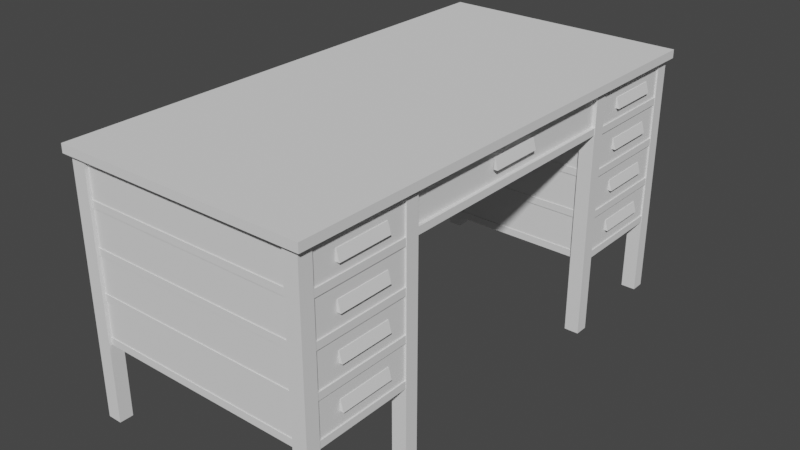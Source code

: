 # Source: classroombureau.blend  (saved by Blender 3.3.6; exported with 4.5.12 LTS)
import bpy
from mathutils import Matrix  # noqa: F401  (used for matrix-valued properties, if any)

bpy.ops.wm.read_factory_settings(use_empty=True)
scene = bpy.context.scene
scene.name = 'Scene'

# ---- collections
col_collection = bpy.data.collections.new('Collection'); scene.collection.children.link(col_collection)

# ---- world
world_world = bpy.data.worlds.new('World'); scene.world = world_world
world_world.use_nodes = True; world_world.node_tree.nodes.clear()
_N = world_world.node_tree.nodes; _L = world_world.node_tree.links
n0 = _N.new('ShaderNodeOutputWorld'); n0.name = 'World Output'; n0.location = (300, 300)
n1 = _N.new('ShaderNodeBackground'); n1.name = 'Background'; n1.location = (10, 300)
n1.inputs[0].default_value = (0.05088, 0.05088, 0.05088, 1.0)
_L.new(n1.outputs[0], n0.inputs[0])
n0.is_active_output = True
world_world.color = (0.05088, 0.05088, 0.05088)
world_world.use_sun_shadow = False
world_world.sun_shadow_jitter_overblur = 0.0

# ---- meshes
me_cube_001 = bpy.data.meshes.new('Cube.001')
me_cube_001.from_pydata([(-1.0, -1.0, -1.0), (-1.0, -1.0, 1.0), (-1.0, 1.0, -1.0), (-1.0, 1.0, 1.0), (1.0, -1.0, -1.0), (1.0, -1.0, 1.0), (1.0, 1.0, -1.0), (1.0, 1.0, 1.0)], [], [(0, 1, 3, 2), (2, 3, 7, 6), (6, 7, 5, 4), (4, 5, 1, 0), (2, 6, 4, 0), (7, 3, 1, 5)])
_uv = me_cube_001.uv_layers.new(name='UVMap')
_uv.uv.foreach_set('vector', [0.375, 0.0, 0.625, 0.0, 0.625, 0.25, 0.375, 0.25, 0.375, 0.25, 0.625, 0.25, 0.625, 0.5, 0.375, 0.5, 0.375, 0.5, 0.625, 0.5, 0.625, 0.75, 0.375, 0.75, 0.375, 0.75, 0.625, 0.75, 0.625, 1.0, 0.375, 1.0, 0.125, 0.5, 0.375, 0.5, 0.375, 0.75, 0.125, 0.75, 0.625, 0.5, 0.875, 0.5, 0.875, 0.75, 0.625, 0.75])
me_cube_001.update()
me_cube_002 = bpy.data.meshes.new('Cube.002')
me_cube_002.from_pydata([(-1.0, -1.0, -1.0), (-1.0, -1.0, 1.0), (-1.0, 1.0, -1.0), (-1.0, 1.0, 1.0), (1.0, -1.0, -1.0), (1.0, -1.0, 1.0), (1.0, 1.0, -1.0), (1.0, 1.0, 1.0)], [], [(0, 1, 3, 2), (2, 3, 7, 6), (6, 7, 5, 4), (4, 5, 1, 0), (2, 6, 4, 0), (7, 3, 1, 5)])
_uv = me_cube_002.uv_layers.new(name='UVMap')
_uv.uv.foreach_set('vector', [0.375, 0.0, 0.625, 0.0, 0.625, 0.25, 0.375, 0.25, 0.375, 0.25, 0.625, 0.25, 0.625, 0.5, 0.375, 0.5, 0.375, 0.5, 0.625, 0.5, 0.625, 0.75, 0.375, 0.75, 0.375, 0.75, 0.625, 0.75, 0.625, 1.0, 0.375, 1.0, 0.125, 0.5, 0.375, 0.5, 0.375, 0.75, 0.125, 0.75, 0.625, 0.5, 0.875, 0.5, 0.875, 0.75, 0.625, 0.75])
me_cube_002.update()
me_cube_004 = bpy.data.meshes.new('Cube.004')
me_cube_004.from_pydata([(-1.0, -1.0, -1.0), (-1.0, -1.0, 1.0), (-1.0, 1.016, -1.0), (-1.0, 1.016, 1.0), (1.0, -1.0, -1.0), (1.0, -1.0, 1.0), (1.0, 1.016, -1.0), (1.0, 1.016, 1.0)], [], [(0, 1, 3, 2), (2, 3, 7, 6), (6, 7, 5, 4), (4, 5, 1, 0), (2, 6, 4, 0), (7, 3, 1, 5)])
_uv = me_cube_004.uv_layers.new(name='UVMap')
_uv.uv.foreach_set('vector', [0.375, 0.0, 0.625, 0.0, 0.625, 0.25, 0.375, 0.25, 0.375, 0.25, 0.625, 0.25, 0.625, 0.5, 0.375, 0.5, 0.375, 0.5, 0.625, 0.5, 0.625, 0.75, 0.375, 0.75, 0.375, 0.75, 0.625, 0.75, 0.625, 1.0, 0.375, 1.0, 0.125, 0.5, 0.375, 0.5, 0.375, 0.75, 0.125, 0.75, 0.625, 0.5, 0.875, 0.5, 0.875, 0.75, 0.625, 0.75])
me_cube_004.update()
me_cube_007 = bpy.data.meshes.new('Cube.007')
me_cube_007.from_pydata([(-1.0, -1.0, -1.0), (-1.0, -1.0, 1.0), (-1.0, 1.016, -1.0), (-1.0, 1.016, 1.0), (1.0, -1.0, -1.0), (1.0, -1.0, 1.0), (1.0, 1.016, -1.0), (1.0, 1.016, 1.0)], [], [(0, 1, 3, 2), (2, 3, 7, 6), (6, 7, 5, 4), (4, 5, 1, 0), (2, 6, 4, 0), (7, 3, 1, 5)])
_uv = me_cube_007.uv_layers.new(name='UVMap')
_uv.uv.foreach_set('vector', [0.375, 0.0, 0.625, 0.0, 0.625, 0.25, 0.375, 0.25, 0.375, 0.25, 0.625, 0.25, 0.625, 0.5, 0.375, 0.5, 0.375, 0.5, 0.625, 0.5, 0.625, 0.75, 0.375, 0.75, 0.375, 0.75, 0.625, 0.75, 0.625, 1.0, 0.375, 1.0, 0.125, 0.5, 0.375, 0.5, 0.375, 0.75, 0.125, 0.75, 0.625, 0.5, 0.875, 0.5, 0.875, 0.75, 0.625, 0.75])
me_cube_007.update()
me_cube_008 = bpy.data.meshes.new('Cube.008')
me_cube_008.from_pydata([(-1.0, -1.0, -1.0), (-1.0, -1.0, 1.0), (-1.0, 1.016, -1.0), (-1.0, 1.016, 1.0), (1.0, -1.0, -1.0), (1.0, -1.0, 1.0), (1.0, 1.016, -1.0), (1.0, 1.016, 1.0)], [], [(0, 1, 3, 2), (2, 3, 7, 6), (6, 7, 5, 4), (4, 5, 1, 0), (2, 6, 4, 0), (7, 3, 1, 5)])
_uv = me_cube_008.uv_layers.new(name='UVMap')
_uv.uv.foreach_set('vector', [0.375, 0.0, 0.625, 0.0, 0.625, 0.25, 0.375, 0.25, 0.375, 0.25, 0.625, 0.25, 0.625, 0.5, 0.375, 0.5, 0.375, 0.5, 0.625, 0.5, 0.625, 0.75, 0.375, 0.75, 0.375, 0.75, 0.625, 0.75, 0.625, 1.0, 0.375, 1.0, 0.125, 0.5, 0.375, 0.5, 0.375, 0.75, 0.125, 0.75, 0.625, 0.5, 0.875, 0.5, 0.875, 0.75, 0.625, 0.75])
me_cube_008.update()
me_cube_009 = bpy.data.meshes.new('Cube.009')
me_cube_009.from_pydata([(-1.0, -1.0, -1.0), (-1.0, -1.0, 1.0), (-1.0, 1.016, -1.0), (-1.0, 1.016, 1.0), (1.0, -1.0, -1.0), (1.0, -1.0, 1.0), (1.0, 1.016, -1.0), (1.0, 1.016, 1.0)], [], [(0, 1, 3, 2), (2, 3, 7, 6), (6, 7, 5, 4), (4, 5, 1, 0), (2, 6, 4, 0), (7, 3, 1, 5)])
_uv = me_cube_009.uv_layers.new(name='UVMap')
_uv.uv.foreach_set('vector', [0.375, 0.0, 0.625, 0.0, 0.625, 0.25, 0.375, 0.25, 0.375, 0.25, 0.625, 0.25, 0.625, 0.5, 0.375, 0.5, 0.375, 0.5, 0.625, 0.5, 0.625, 0.75, 0.375, 0.75, 0.375, 0.75, 0.625, 0.75, 0.625, 1.0, 0.375, 1.0, 0.125, 0.5, 0.375, 0.5, 0.375, 0.75, 0.125, 0.75, 0.625, 0.5, 0.875, 0.5, 0.875, 0.75, 0.625, 0.75])
me_cube_009.update()
me_cube_010 = bpy.data.meshes.new('Cube.010')
me_cube_010.from_pydata([(-1.0, -1.0, -1.0), (-1.0, -1.0, 1.0), (-1.0, 1.0, -1.0), (-1.0, 1.0, 1.0), (1.0, -1.0, -1.0), (1.0, -1.0, 1.0), (1.0, 1.0, -1.0), (1.0, 1.0, 1.0)], [], [(0, 1, 3, 2), (2, 3, 7, 6), (6, 7, 5, 4), (4, 5, 1, 0), (2, 6, 4, 0), (7, 3, 1, 5)])
_uv = me_cube_010.uv_layers.new(name='UVMap')
_uv.uv.foreach_set('vector', [0.375, 0.0, 0.625, 0.0, 0.625, 0.25, 0.375, 0.25, 0.375, 0.25, 0.625, 0.25, 0.625, 0.5, 0.375, 0.5, 0.375, 0.5, 0.625, 0.5, 0.625, 0.75, 0.375, 0.75, 0.375, 0.75, 0.625, 0.75, 0.625, 1.0, 0.375, 1.0, 0.125, 0.5, 0.375, 0.5, 0.375, 0.75, 0.125, 0.75, 0.625, 0.5, 0.875, 0.5, 0.875, 0.75, 0.625, 0.75])
me_cube_010.update()
me_cube_012 = bpy.data.meshes.new('Cube.012')
me_cube_012.from_pydata([(-1.0, -1.0, -1.0), (-1.0, -1.0, 1.0), (-1.0, 1.0, -1.0), (-1.0, 1.0, 1.0), (1.0, -1.0, -1.0), (1.0, -1.0, 1.0), (1.0, 1.0, -1.0), (1.0, 1.0, 1.0)], [], [(0, 1, 3, 2), (2, 3, 7, 6), (6, 7, 5, 4), (4, 5, 1, 0), (2, 6, 4, 0), (7, 3, 1, 5)])
_uv = me_cube_012.uv_layers.new(name='UVMap')
_uv.uv.foreach_set('vector', [0.375, 0.0, 0.625, 0.0, 0.625, 0.25, 0.375, 0.25, 0.375, 0.25, 0.625, 0.25, 0.625, 0.5, 0.375, 0.5, 0.375, 0.5, 0.625, 0.5, 0.625, 0.75, 0.375, 0.75, 0.375, 0.75, 0.625, 0.75, 0.625, 1.0, 0.375, 1.0, 0.125, 0.5, 0.375, 0.5, 0.375, 0.75, 0.125, 0.75, 0.625, 0.5, 0.875, 0.5, 0.875, 0.75, 0.625, 0.75])
me_cube_012.update()
me_cube_013 = bpy.data.meshes.new('Cube.013')
me_cube_013.from_pydata([(-1.0, -1.0, -1.0), (-1.0, -1.0, 1.0), (-1.0, 1.0, -1.0), (-1.0, 1.0, 1.0), (1.0, -1.0, -1.0), (1.0, -1.0, 1.0), (1.0, 1.0, -1.0), (1.0, 1.0, 1.0)], [], [(0, 1, 3, 2), (2, 3, 7, 6), (6, 7, 5, 4), (4, 5, 1, 0), (2, 6, 4, 0), (7, 3, 1, 5)])
_uv = me_cube_013.uv_layers.new(name='UVMap')
_uv.uv.foreach_set('vector', [0.375, 0.0, 0.625, 0.0, 0.625, 0.25, 0.375, 0.25, 0.375, 0.25, 0.625, 0.25, 0.625, 0.5, 0.375, 0.5, 0.375, 0.5, 0.625, 0.5, 0.625, 0.75, 0.375, 0.75, 0.375, 0.75, 0.625, 0.75, 0.625, 1.0, 0.375, 1.0, 0.125, 0.5, 0.375, 0.5, 0.375, 0.75, 0.125, 0.75, 0.625, 0.5, 0.875, 0.5, 0.875, 0.75, 0.625, 0.75])
me_cube_013.update()
me_cube_014 = bpy.data.meshes.new('Cube.014')
me_cube_014.from_pydata([(-1.0, -1.0, -1.0), (-1.0, -1.0, 1.0), (-1.0, 1.0, -1.0), (-1.0, 1.0, 1.0), (1.0, -1.0, -1.0), (1.0, -1.0, 1.0), (1.0, 1.0, -1.0), (1.0, 1.0, 1.0)], [], [(0, 1, 3, 2), (2, 3, 7, 6), (6, 7, 5, 4), (4, 5, 1, 0), (2, 6, 4, 0), (7, 3, 1, 5)])
_uv = me_cube_014.uv_layers.new(name='UVMap')
_uv.uv.foreach_set('vector', [0.375, 0.0, 0.625, 0.0, 0.625, 0.25, 0.375, 0.25, 0.375, 0.25, 0.625, 0.25, 0.625, 0.5, 0.375, 0.5, 0.375, 0.5, 0.625, 0.5, 0.625, 0.75, 0.375, 0.75, 0.375, 0.75, 0.625, 0.75, 0.625, 1.0, 0.375, 1.0, 0.125, 0.5, 0.375, 0.5, 0.375, 0.75, 0.125, 0.75, 0.625, 0.5, 0.875, 0.5, 0.875, 0.75, 0.625, 0.75])
me_cube_014.update()
me_cube_015 = bpy.data.meshes.new('Cube.015')
me_cube_015.from_pydata([(-1.0, -1.0, -1.0), (-1.0, -1.0, 1.0), (-1.0, 1.0, -1.0), (-1.0, 1.0, 1.0), (1.0, -1.0, -1.0), (1.0, -1.0, 1.0), (1.0, 1.0, -1.0), (1.0, 1.0, 1.0)], [], [(0, 1, 3, 2), (2, 3, 7, 6), (6, 7, 5, 4), (4, 5, 1, 0), (2, 6, 4, 0), (7, 3, 1, 5)])
_uv = me_cube_015.uv_layers.new(name='UVMap')
_uv.uv.foreach_set('vector', [0.375, 0.0, 0.625, 0.0, 0.625, 0.25, 0.375, 0.25, 0.375, 0.25, 0.625, 0.25, 0.625, 0.5, 0.375, 0.5, 0.375, 0.5, 0.625, 0.5, 0.625, 0.75, 0.375, 0.75, 0.375, 0.75, 0.625, 0.75, 0.625, 1.0, 0.375, 1.0, 0.125, 0.5, 0.375, 0.5, 0.375, 0.75, 0.125, 0.75, 0.625, 0.5, 0.875, 0.5, 0.875, 0.75, 0.625, 0.75])
me_cube_015.update()
me_cube_016 = bpy.data.meshes.new('Cube.016')
me_cube_016.from_pydata([(-1.0, -1.0, -1.0), (-1.0, -1.0, 1.0), (-1.0, 1.0, -1.0), (-1.0, 1.0, 1.0), (0.1533, -1.0, -1.0), (-0.7872, -1.0, 1.0), (0.1533, 1.0, -1.0), (-0.7872, 1.0, 1.0)], [], [(0, 1, 3, 2), (2, 3, 7, 6), (6, 7, 5, 4), (4, 5, 1, 0), (2, 6, 4, 0), (7, 3, 1, 5)])
_uv = me_cube_016.uv_layers.new(name='UVMap')
_uv.uv.foreach_set('vector', [0.375, 0.0, 0.625, 0.0, 0.625, 0.25, 0.375, 0.25, 0.375, 0.25, 0.625, 0.25, 0.625, 0.5, 0.375, 0.5, 0.375, 0.5, 0.625, 0.5, 0.625, 0.75, 0.375, 0.75, 0.375, 0.75, 0.625, 0.75, 0.625, 1.0, 0.375, 1.0, 0.125, 0.5, 0.375, 0.5, 0.375, 0.75, 0.125, 0.75, 0.625, 0.5, 0.875, 0.5, 0.875, 0.75, 0.625, 0.75])
me_cube_016.update()
me_cube_017 = bpy.data.meshes.new('Cube.017')
me_cube_017.from_pydata([(-1.0, -1.0, -1.0), (-1.0, -1.0, 1.0), (-1.0, 1.0, -1.0), (-1.0, 1.0, 1.0), (0.1533, -1.0, -1.0), (-0.7872, -1.0, 1.0), (0.1533, 1.0, -1.0), (-0.7872, 1.0, 1.0)], [], [(0, 1, 3, 2), (2, 3, 7, 6), (6, 7, 5, 4), (4, 5, 1, 0), (2, 6, 4, 0), (7, 3, 1, 5)])
_uv = me_cube_017.uv_layers.new(name='UVMap')
_uv.uv.foreach_set('vector', [0.375, 0.0, 0.625, 0.0, 0.625, 0.25, 0.375, 0.25, 0.375, 0.25, 0.625, 0.25, 0.625, 0.5, 0.375, 0.5, 0.375, 0.5, 0.625, 0.5, 0.625, 0.75, 0.375, 0.75, 0.375, 0.75, 0.625, 0.75, 0.625, 1.0, 0.375, 1.0, 0.125, 0.5, 0.375, 0.5, 0.375, 0.75, 0.125, 0.75, 0.625, 0.5, 0.875, 0.5, 0.875, 0.75, 0.625, 0.75])
me_cube_017.update()
me_cube_019 = bpy.data.meshes.new('Cube.019')
me_cube_019.from_pydata([(-1.0, -1.0, -1.0), (-1.0, -1.0, 1.0), (-1.0, 1.0, -1.0), (-1.0, 1.0, 1.0), (0.1533, -1.0, -1.0), (-0.7872, -1.0, 1.0), (0.1533, 1.0, -1.0), (-0.7872, 1.0, 1.0)], [], [(0, 1, 3, 2), (2, 3, 7, 6), (6, 7, 5, 4), (4, 5, 1, 0), (2, 6, 4, 0), (7, 3, 1, 5)])
_uv = me_cube_019.uv_layers.new(name='UVMap')
_uv.uv.foreach_set('vector', [0.375, 0.0, 0.625, 0.0, 0.625, 0.25, 0.375, 0.25, 0.375, 0.25, 0.625, 0.25, 0.625, 0.5, 0.375, 0.5, 0.375, 0.5, 0.625, 0.5, 0.625, 0.75, 0.375, 0.75, 0.375, 0.75, 0.625, 0.75, 0.625, 1.0, 0.375, 1.0, 0.125, 0.5, 0.375, 0.5, 0.375, 0.75, 0.125, 0.75, 0.625, 0.5, 0.875, 0.5, 0.875, 0.75, 0.625, 0.75])
me_cube_019.update()
me_cube_020 = bpy.data.meshes.new('Cube.020')
me_cube_020.from_pydata([(-1.0, -1.0, -1.0), (-1.0, -1.0, 1.0), (-1.0, 1.0, -1.0), (-1.0, 1.0, 1.0), (0.1533, -1.0, -1.0), (-0.7872, -1.0, 1.0), (0.1533, 1.0, -1.0), (-0.7872, 1.0, 1.0)], [], [(0, 1, 3, 2), (2, 3, 7, 6), (6, 7, 5, 4), (4, 5, 1, 0), (2, 6, 4, 0), (7, 3, 1, 5)])
_uv = me_cube_020.uv_layers.new(name='UVMap')
_uv.uv.foreach_set('vector', [0.375, 0.0, 0.625, 0.0, 0.625, 0.25, 0.375, 0.25, 0.375, 0.25, 0.625, 0.25, 0.625, 0.5, 0.375, 0.5, 0.375, 0.5, 0.625, 0.5, 0.625, 0.75, 0.375, 0.75, 0.375, 0.75, 0.625, 0.75, 0.625, 1.0, 0.375, 1.0, 0.125, 0.5, 0.375, 0.5, 0.375, 0.75, 0.125, 0.75, 0.625, 0.5, 0.875, 0.5, 0.875, 0.75, 0.625, 0.75])
me_cube_020.update()
me_cube_021 = bpy.data.meshes.new('Cube.021')
me_cube_021.from_pydata([(-1.0, -1.0, -1.0), (-1.0, -1.0, 1.0), (-1.0, 1.0, -1.0), (-1.0, 1.0, 1.0), (1.0, -1.0, -1.0), (1.0, -1.0, 1.0), (1.0, 1.0, -1.0), (1.0, 1.0, 1.0)], [], [(0, 1, 3, 2), (2, 3, 7, 6), (6, 7, 5, 4), (4, 5, 1, 0), (2, 6, 4, 0), (7, 3, 1, 5)])
_uv = me_cube_021.uv_layers.new(name='UVMap')
_uv.uv.foreach_set('vector', [0.375, 0.0, 0.625, 0.0, 0.625, 0.25, 0.375, 0.25, 0.375, 0.25, 0.625, 0.25, 0.625, 0.5, 0.375, 0.5, 0.375, 0.5, 0.625, 0.5, 0.625, 0.75, 0.375, 0.75, 0.375, 0.75, 0.625, 0.75, 0.625, 1.0, 0.375, 1.0, 0.125, 0.5, 0.375, 0.5, 0.375, 0.75, 0.125, 0.75, 0.625, 0.5, 0.875, 0.5, 0.875, 0.75, 0.625, 0.75])
me_cube_021.update()
me_cube_022 = bpy.data.meshes.new('Cube.022')
me_cube_022.from_pydata([(-1.0, -1.0, -1.0), (-1.0, -1.0, 1.0), (-1.0, 1.016, -1.0), (-1.0, 1.016, 1.0), (1.0, -1.0, -1.0), (1.0, -1.0, 1.0), (1.0, 1.016, -1.0), (1.0, 1.016, 1.0)], [], [(0, 1, 3, 2), (2, 3, 7, 6), (6, 7, 5, 4), (4, 5, 1, 0), (2, 6, 4, 0), (7, 3, 1, 5)])
_uv = me_cube_022.uv_layers.new(name='UVMap')
_uv.uv.foreach_set('vector', [0.375, 0.0, 0.625, 0.0, 0.625, 0.25, 0.375, 0.25, 0.375, 0.25, 0.625, 0.25, 0.625, 0.5, 0.375, 0.5, 0.375, 0.5, 0.625, 0.5, 0.625, 0.75, 0.375, 0.75, 0.375, 0.75, 0.625, 0.75, 0.625, 1.0, 0.375, 1.0, 0.125, 0.5, 0.375, 0.5, 0.375, 0.75, 0.125, 0.75, 0.625, 0.5, 0.875, 0.5, 0.875, 0.75, 0.625, 0.75])
me_cube_022.update()
me_cube_023 = bpy.data.meshes.new('Cube.023')
me_cube_023.from_pydata([(-1.0, -1.0, -1.0), (-1.0, -1.0, 1.0), (-1.0, 1.016, -1.0), (-1.0, 1.016, 1.0), (1.0, -1.0, -1.0), (1.0, -1.0, 1.0), (1.0, 1.016, -1.0), (1.0, 1.016, 1.0)], [], [(0, 1, 3, 2), (2, 3, 7, 6), (6, 7, 5, 4), (4, 5, 1, 0), (2, 6, 4, 0), (7, 3, 1, 5)])
_uv = me_cube_023.uv_layers.new(name='UVMap')
_uv.uv.foreach_set('vector', [0.375, 0.0, 0.625, 0.0, 0.625, 0.25, 0.375, 0.25, 0.375, 0.25, 0.625, 0.25, 0.625, 0.5, 0.375, 0.5, 0.375, 0.5, 0.625, 0.5, 0.625, 0.75, 0.375, 0.75, 0.375, 0.75, 0.625, 0.75, 0.625, 1.0, 0.375, 1.0, 0.125, 0.5, 0.375, 0.5, 0.375, 0.75, 0.125, 0.75, 0.625, 0.5, 0.875, 0.5, 0.875, 0.75, 0.625, 0.75])
me_cube_023.update()
me_cube_024 = bpy.data.meshes.new('Cube.024')
me_cube_024.from_pydata([(-1.0, -1.0, -1.0), (-1.0, -1.0, 1.0), (-1.0, 1.016, -1.0), (-1.0, 1.016, 1.0), (1.0, -1.0, -1.0), (1.0, -1.0, 1.0), (1.0, 1.016, -1.0), (1.0, 1.016, 1.0)], [], [(0, 1, 3, 2), (2, 3, 7, 6), (6, 7, 5, 4), (4, 5, 1, 0), (2, 6, 4, 0), (7, 3, 1, 5)])
_uv = me_cube_024.uv_layers.new(name='UVMap')
_uv.uv.foreach_set('vector', [0.375, 0.0, 0.625, 0.0, 0.625, 0.25, 0.375, 0.25, 0.375, 0.25, 0.625, 0.25, 0.625, 0.5, 0.375, 0.5, 0.375, 0.5, 0.625, 0.5, 0.625, 0.75, 0.375, 0.75, 0.375, 0.75, 0.625, 0.75, 0.625, 1.0, 0.375, 1.0, 0.125, 0.5, 0.375, 0.5, 0.375, 0.75, 0.125, 0.75, 0.625, 0.5, 0.875, 0.5, 0.875, 0.75, 0.625, 0.75])
me_cube_024.update()
me_cube_025 = bpy.data.meshes.new('Cube.025')
me_cube_025.from_pydata([(-1.0, -1.0, -1.0), (-1.0, -1.0, 1.0), (-1.0, 1.016, -1.0), (-1.0, 1.016, 1.0), (1.0, -1.0, -1.0), (1.0, -1.0, 1.0), (1.0, 1.016, -1.0), (1.0, 1.016, 1.0)], [], [(0, 1, 3, 2), (2, 3, 7, 6), (6, 7, 5, 4), (4, 5, 1, 0), (2, 6, 4, 0), (7, 3, 1, 5)])
_uv = me_cube_025.uv_layers.new(name='UVMap')
_uv.uv.foreach_set('vector', [0.375, 0.0, 0.625, 0.0, 0.625, 0.25, 0.375, 0.25, 0.375, 0.25, 0.625, 0.25, 0.625, 0.5, 0.375, 0.5, 0.375, 0.5, 0.625, 0.5, 0.625, 0.75, 0.375, 0.75, 0.375, 0.75, 0.625, 0.75, 0.625, 1.0, 0.375, 1.0, 0.125, 0.5, 0.375, 0.5, 0.375, 0.75, 0.125, 0.75, 0.625, 0.5, 0.875, 0.5, 0.875, 0.75, 0.625, 0.75])
me_cube_025.update()
me_cube_026 = bpy.data.meshes.new('Cube.026')
me_cube_026.from_pydata([(-1.0, -1.0, -1.0), (-1.0, -1.0, 1.0), (-1.0, 1.0, -1.0), (-1.0, 1.0, 1.0), (1.0, -1.0, -1.0), (1.0, -1.0, 1.0), (1.0, 1.0, -1.0), (1.0, 1.0, 1.0)], [], [(0, 1, 3, 2), (2, 3, 7, 6), (6, 7, 5, 4), (4, 5, 1, 0), (2, 6, 4, 0), (7, 3, 1, 5)])
_uv = me_cube_026.uv_layers.new(name='UVMap')
_uv.uv.foreach_set('vector', [0.375, 0.0, 0.625, 0.0, 0.625, 0.25, 0.375, 0.25, 0.375, 0.25, 0.625, 0.25, 0.625, 0.5, 0.375, 0.5, 0.375, 0.5, 0.625, 0.5, 0.625, 0.75, 0.375, 0.75, 0.375, 0.75, 0.625, 0.75, 0.625, 1.0, 0.375, 1.0, 0.125, 0.5, 0.375, 0.5, 0.375, 0.75, 0.125, 0.75, 0.625, 0.5, 0.875, 0.5, 0.875, 0.75, 0.625, 0.75])
me_cube_026.update()
me_cube_027 = bpy.data.meshes.new('Cube.027')
me_cube_027.from_pydata([(-1.0, -1.0, -1.0), (-1.0, -1.0, 1.0), (-1.0, 1.0, -1.0), (-1.0, 1.0, 1.0), (1.0, -1.0, -1.0), (1.0, -1.0, 1.0), (1.0, 1.0, -1.0), (1.0, 1.0, 1.0)], [], [(0, 1, 3, 2), (2, 3, 7, 6), (6, 7, 5, 4), (4, 5, 1, 0), (2, 6, 4, 0), (7, 3, 1, 5)])
_uv = me_cube_027.uv_layers.new(name='UVMap')
_uv.uv.foreach_set('vector', [0.375, 0.0, 0.625, 0.0, 0.625, 0.25, 0.375, 0.25, 0.375, 0.25, 0.625, 0.25, 0.625, 0.5, 0.375, 0.5, 0.375, 0.5, 0.625, 0.5, 0.625, 0.75, 0.375, 0.75, 0.375, 0.75, 0.625, 0.75, 0.625, 1.0, 0.375, 1.0, 0.125, 0.5, 0.375, 0.5, 0.375, 0.75, 0.125, 0.75, 0.625, 0.5, 0.875, 0.5, 0.875, 0.75, 0.625, 0.75])
me_cube_027.update()
me_cube_028 = bpy.data.meshes.new('Cube.028')
me_cube_028.from_pydata([(-1.0, -1.0, -1.0), (-1.0, -1.0, 1.0), (-1.0, 1.0, -1.0), (-1.0, 1.0, 1.0), (1.0, -1.0, -1.0), (1.0, -1.0, 1.0), (1.0, 1.0, -1.0), (1.0, 1.0, 1.0)], [], [(0, 1, 3, 2), (2, 3, 7, 6), (6, 7, 5, 4), (4, 5, 1, 0), (2, 6, 4, 0), (7, 3, 1, 5)])
_uv = me_cube_028.uv_layers.new(name='UVMap')
_uv.uv.foreach_set('vector', [0.375, 0.0, 0.625, 0.0, 0.625, 0.25, 0.375, 0.25, 0.375, 0.25, 0.625, 0.25, 0.625, 0.5, 0.375, 0.5, 0.375, 0.5, 0.625, 0.5, 0.625, 0.75, 0.375, 0.75, 0.375, 0.75, 0.625, 0.75, 0.625, 1.0, 0.375, 1.0, 0.125, 0.5, 0.375, 0.5, 0.375, 0.75, 0.125, 0.75, 0.625, 0.5, 0.875, 0.5, 0.875, 0.75, 0.625, 0.75])
me_cube_028.update()
me_cube_029 = bpy.data.meshes.new('Cube.029')
me_cube_029.from_pydata([(-1.0, -1.0, -1.0), (-1.0, -1.0, 1.0), (-1.0, 1.0, -1.0), (-1.0, 1.0, 1.0), (1.0, -1.0, -1.0), (1.0, -1.0, 1.0), (1.0, 1.0, -1.0), (1.0, 1.0, 1.0)], [], [(0, 1, 3, 2), (2, 3, 7, 6), (6, 7, 5, 4), (4, 5, 1, 0), (2, 6, 4, 0), (7, 3, 1, 5)])
_uv = me_cube_029.uv_layers.new(name='UVMap')
_uv.uv.foreach_set('vector', [0.375, 0.0, 0.625, 0.0, 0.625, 0.25, 0.375, 0.25, 0.375, 0.25, 0.625, 0.25, 0.625, 0.5, 0.375, 0.5, 0.375, 0.5, 0.625, 0.5, 0.625, 0.75, 0.375, 0.75, 0.375, 0.75, 0.625, 0.75, 0.625, 1.0, 0.375, 1.0, 0.125, 0.5, 0.375, 0.5, 0.375, 0.75, 0.125, 0.75, 0.625, 0.5, 0.875, 0.5, 0.875, 0.75, 0.625, 0.75])
me_cube_029.update()
me_cube_030 = bpy.data.meshes.new('Cube.030')
me_cube_030.from_pydata([(-1.0, -1.0, -1.0), (-1.0, -1.0, 1.0), (-1.0, 1.0, -1.0), (-1.0, 1.0, 1.0), (1.0, -1.0, -1.0), (1.0, -1.0, 1.0), (1.0, 1.0, -1.0), (1.0, 1.0, 1.0)], [], [(0, 1, 3, 2), (2, 3, 7, 6), (6, 7, 5, 4), (4, 5, 1, 0), (2, 6, 4, 0), (7, 3, 1, 5)])
_uv = me_cube_030.uv_layers.new(name='UVMap')
_uv.uv.foreach_set('vector', [0.375, 0.0, 0.625, 0.0, 0.625, 0.25, 0.375, 0.25, 0.375, 0.25, 0.625, 0.25, 0.625, 0.5, 0.375, 0.5, 0.375, 0.5, 0.625, 0.5, 0.625, 0.75, 0.375, 0.75, 0.375, 0.75, 0.625, 0.75, 0.625, 1.0, 0.375, 1.0, 0.125, 0.5, 0.375, 0.5, 0.375, 0.75, 0.125, 0.75, 0.625, 0.5, 0.875, 0.5, 0.875, 0.75, 0.625, 0.75])
me_cube_030.update()
me_cube_031 = bpy.data.meshes.new('Cube.031')
me_cube_031.from_pydata([(-1.0, -1.0, -1.0), (-1.0, -1.0, 1.0), (-1.0, 1.0, -1.0), (-1.0, 1.0, 1.0), (0.1533, -1.0, -1.0), (-0.7872, -1.0, 1.0), (0.1533, 1.0, -1.0), (-0.7872, 1.0, 1.0)], [], [(0, 1, 3, 2), (2, 3, 7, 6), (6, 7, 5, 4), (4, 5, 1, 0), (2, 6, 4, 0), (7, 3, 1, 5)])
_uv = me_cube_031.uv_layers.new(name='UVMap')
_uv.uv.foreach_set('vector', [0.375, 0.0, 0.625, 0.0, 0.625, 0.25, 0.375, 0.25, 0.375, 0.25, 0.625, 0.25, 0.625, 0.5, 0.375, 0.5, 0.375, 0.5, 0.625, 0.5, 0.625, 0.75, 0.375, 0.75, 0.375, 0.75, 0.625, 0.75, 0.625, 1.0, 0.375, 1.0, 0.125, 0.5, 0.375, 0.5, 0.375, 0.75, 0.125, 0.75, 0.625, 0.5, 0.875, 0.5, 0.875, 0.75, 0.625, 0.75])
me_cube_031.update()
me_cube_032 = bpy.data.meshes.new('Cube.032')
me_cube_032.from_pydata([(-1.0, -1.0, -1.0), (-1.0, -1.0, 1.0), (-1.0, 1.0, -1.0), (-1.0, 1.0, 1.0), (0.1533, -1.0, -1.0), (-0.7872, -1.0, 1.0), (0.1533, 1.0, -1.0), (-0.7872, 1.0, 1.0)], [], [(0, 1, 3, 2), (2, 3, 7, 6), (6, 7, 5, 4), (4, 5, 1, 0), (2, 6, 4, 0), (7, 3, 1, 5)])
_uv = me_cube_032.uv_layers.new(name='UVMap')
_uv.uv.foreach_set('vector', [0.375, 0.0, 0.625, 0.0, 0.625, 0.25, 0.375, 0.25, 0.375, 0.25, 0.625, 0.25, 0.625, 0.5, 0.375, 0.5, 0.375, 0.5, 0.625, 0.5, 0.625, 0.75, 0.375, 0.75, 0.375, 0.75, 0.625, 0.75, 0.625, 1.0, 0.375, 1.0, 0.125, 0.5, 0.375, 0.5, 0.375, 0.75, 0.125, 0.75, 0.625, 0.5, 0.875, 0.5, 0.875, 0.75, 0.625, 0.75])
me_cube_032.update()
me_cube_033 = bpy.data.meshes.new('Cube.033')
me_cube_033.from_pydata([(-1.0, -1.0, -1.0), (-1.0, -1.0, 1.0), (-1.0, 1.0, -1.0), (-1.0, 1.0, 1.0), (0.1533, -1.0, -1.0), (-0.7872, -1.0, 1.0), (0.1533, 1.0, -1.0), (-0.7872, 1.0, 1.0)], [], [(0, 1, 3, 2), (2, 3, 7, 6), (6, 7, 5, 4), (4, 5, 1, 0), (2, 6, 4, 0), (7, 3, 1, 5)])
_uv = me_cube_033.uv_layers.new(name='UVMap')
_uv.uv.foreach_set('vector', [0.375, 0.0, 0.625, 0.0, 0.625, 0.25, 0.375, 0.25, 0.375, 0.25, 0.625, 0.25, 0.625, 0.5, 0.375, 0.5, 0.375, 0.5, 0.625, 0.5, 0.625, 0.75, 0.375, 0.75, 0.375, 0.75, 0.625, 0.75, 0.625, 1.0, 0.375, 1.0, 0.125, 0.5, 0.375, 0.5, 0.375, 0.75, 0.125, 0.75, 0.625, 0.5, 0.875, 0.5, 0.875, 0.75, 0.625, 0.75])
me_cube_033.update()
me_cube_034 = bpy.data.meshes.new('Cube.034')
me_cube_034.from_pydata([(-1.0, -1.0, -1.0), (-1.0, -1.0, 1.0), (-1.0, 1.0, -1.0), (-1.0, 1.0, 1.0), (0.1533, -1.0, -1.0), (-0.7872, -1.0, 1.0), (0.1533, 1.0, -1.0), (-0.7872, 1.0, 1.0)], [], [(0, 1, 3, 2), (2, 3, 7, 6), (6, 7, 5, 4), (4, 5, 1, 0), (2, 6, 4, 0), (7, 3, 1, 5)])
_uv = me_cube_034.uv_layers.new(name='UVMap')
_uv.uv.foreach_set('vector', [0.375, 0.0, 0.625, 0.0, 0.625, 0.25, 0.375, 0.25, 0.375, 0.25, 0.625, 0.25, 0.625, 0.5, 0.375, 0.5, 0.375, 0.5, 0.625, 0.5, 0.625, 0.75, 0.375, 0.75, 0.375, 0.75, 0.625, 0.75, 0.625, 1.0, 0.375, 1.0, 0.125, 0.5, 0.375, 0.5, 0.375, 0.75, 0.125, 0.75, 0.625, 0.5, 0.875, 0.5, 0.875, 0.75, 0.625, 0.75])
me_cube_034.update()
me_cube_035 = bpy.data.meshes.new('Cube.035')
me_cube_035.from_pydata([(-1.0, -1.0, -1.0), (-1.0, -1.0, 1.0), (-1.0, 1.0, -1.0), (-1.0, 1.0, 1.0), (1.0, -1.0, -1.0), (1.0, -1.0, 1.0), (1.0, 1.0, -1.0), (1.0, 1.0, 1.0)], [], [(0, 1, 3, 2), (2, 3, 7, 6), (6, 7, 5, 4), (4, 5, 1, 0), (2, 6, 4, 0), (7, 3, 1, 5)])
_uv = me_cube_035.uv_layers.new(name='UVMap')
_uv.uv.foreach_set('vector', [0.375, 0.0, 0.625, 0.0, 0.625, 0.25, 0.375, 0.25, 0.375, 0.25, 0.625, 0.25, 0.625, 0.5, 0.375, 0.5, 0.375, 0.5, 0.625, 0.5, 0.625, 0.75, 0.375, 0.75, 0.375, 0.75, 0.625, 0.75, 0.625, 1.0, 0.375, 1.0, 0.125, 0.5, 0.375, 0.5, 0.375, 0.75, 0.125, 0.75, 0.625, 0.5, 0.875, 0.5, 0.875, 0.75, 0.625, 0.75])
me_cube_035.update()
me_cube_036 = bpy.data.meshes.new('Cube.036')
me_cube_036.from_pydata([(-1.0, -1.0, -1.0), (-1.0, -1.0, 1.0), (-1.0, 1.0, -1.0), (-1.0, 1.0, 1.0), (0.1533, -1.0, -1.0), (-0.7872, -1.0, 1.0), (0.1533, 1.0, -1.0), (-0.7872, 1.0, 1.0)], [], [(0, 1, 3, 2), (2, 3, 7, 6), (6, 7, 5, 4), (4, 5, 1, 0), (2, 6, 4, 0), (7, 3, 1, 5)])
_uv = me_cube_036.uv_layers.new(name='UVMap')
_uv.uv.foreach_set('vector', [0.375, 0.0, 0.625, 0.0, 0.625, 0.25, 0.375, 0.25, 0.375, 0.25, 0.625, 0.25, 0.625, 0.5, 0.375, 0.5, 0.375, 0.5, 0.625, 0.5, 0.625, 0.75, 0.375, 0.75, 0.375, 0.75, 0.625, 0.75, 0.625, 1.0, 0.375, 1.0, 0.125, 0.5, 0.375, 0.5, 0.375, 0.75, 0.125, 0.75, 0.625, 0.5, 0.875, 0.5, 0.875, 0.75, 0.625, 0.75])
me_cube_036.update()
me_cube_037 = bpy.data.meshes.new('Cube.037')
me_cube_037.from_pydata([(-1.0, -1.0, -1.0), (-1.0, -1.0, 1.0), (-1.0, 1.0, -1.0), (-1.0, 1.0, 1.0), (1.0, -1.0, -1.0), (1.0, -1.0, 1.0), (1.0, 1.0, -1.0), (1.0, 1.0, 1.0)], [], [(0, 1, 3, 2), (2, 3, 7, 6), (6, 7, 5, 4), (4, 5, 1, 0), (2, 6, 4, 0), (7, 3, 1, 5)])
_uv = me_cube_037.uv_layers.new(name='UVMap')
_uv.uv.foreach_set('vector', [0.375, 0.0, 0.625, 0.0, 0.625, 0.25, 0.375, 0.25, 0.375, 0.25, 0.625, 0.25, 0.625, 0.5, 0.375, 0.5, 0.375, 0.5, 0.625, 0.5, 0.625, 0.75, 0.375, 0.75, 0.375, 0.75, 0.625, 0.75, 0.625, 1.0, 0.375, 1.0, 0.125, 0.5, 0.375, 0.5, 0.375, 0.75, 0.125, 0.75, 0.625, 0.5, 0.875, 0.5, 0.875, 0.75, 0.625, 0.75])
me_cube_037.update()
me_cube_038 = bpy.data.meshes.new('Cube.038')
me_cube_038.from_pydata([(-1.0, -1.0, -1.0), (-1.0, -1.0, 1.0), (-1.0, 1.0, -1.0), (-1.0, 1.0, 1.0), (1.0, -1.0, -1.0), (1.0, -1.0, 1.0), (1.0, 1.0, -1.0), (1.0, 1.0, 1.0)], [], [(0, 1, 3, 2), (2, 3, 7, 6), (6, 7, 5, 4), (4, 5, 1, 0), (2, 6, 4, 0), (7, 3, 1, 5)])
_uv = me_cube_038.uv_layers.new(name='UVMap')
_uv.uv.foreach_set('vector', [0.375, 0.0, 0.625, 0.0, 0.625, 0.25, 0.375, 0.25, 0.375, 0.25, 0.625, 0.25, 0.625, 0.5, 0.375, 0.5, 0.375, 0.5, 0.625, 0.5, 0.625, 0.75, 0.375, 0.75, 0.375, 0.75, 0.625, 0.75, 0.625, 1.0, 0.375, 1.0, 0.125, 0.5, 0.375, 0.5, 0.375, 0.75, 0.125, 0.75, 0.625, 0.5, 0.875, 0.5, 0.875, 0.75, 0.625, 0.75])
me_cube_038.update()

# ---- objects
ob_cube = bpy.data.objects.new('Cube', me_cube_001)
ob_cube_001 = bpy.data.objects.new('Cube.001', me_cube_002)
ob_cube_003 = bpy.data.objects.new('Cube.003', me_cube_004)
ob_cube_002 = bpy.data.objects.new('Cube.002', me_cube_007)
ob_cube_004 = bpy.data.objects.new('Cube.004', me_cube_008)
ob_cube_005 = bpy.data.objects.new('Cube.005', me_cube_009)
ob_cube_006 = bpy.data.objects.new('Cube.006', me_cube_010)
ob_cube_007 = bpy.data.objects.new('Cube.007', me_cube_012)
ob_cube_008 = bpy.data.objects.new('Cube.008', me_cube_013)
ob_cube_009 = bpy.data.objects.new('Cube.009', me_cube_014)
ob_cube_010 = bpy.data.objects.new('Cube.010', me_cube_015)
ob_cube_011 = bpy.data.objects.new('Cube.011', me_cube_016)
ob_cube_012 = bpy.data.objects.new('Cube.012', me_cube_017)
ob_cube_013 = bpy.data.objects.new('Cube.013', me_cube_019)
ob_cube_014 = bpy.data.objects.new('Cube.014', me_cube_020)
ob_cube_015 = bpy.data.objects.new('Cube.015', me_cube_021)
ob_cube_016 = bpy.data.objects.new('Cube.016', me_cube_022)
ob_cube_017 = bpy.data.objects.new('Cube.017', me_cube_023)
ob_cube_018 = bpy.data.objects.new('Cube.018', me_cube_024)
ob_cube_019 = bpy.data.objects.new('Cube.019', me_cube_025)
ob_cube_020 = bpy.data.objects.new('Cube.020', me_cube_026)
ob_cube_021 = bpy.data.objects.new('Cube.021', me_cube_027)
ob_cube_022 = bpy.data.objects.new('Cube.022', me_cube_028)
ob_cube_023 = bpy.data.objects.new('Cube.023', me_cube_029)
ob_cube_024 = bpy.data.objects.new('Cube.024', me_cube_030)
ob_cube_025 = bpy.data.objects.new('Cube.025', me_cube_031)
ob_cube_026 = bpy.data.objects.new('Cube.026', me_cube_032)
ob_cube_027 = bpy.data.objects.new('Cube.027', me_cube_033)
ob_cube_028 = bpy.data.objects.new('Cube.028', me_cube_034)
ob_cube_029 = bpy.data.objects.new('Cube.029', me_cube_035)
ob_cube_030 = bpy.data.objects.new('Cube.030', me_cube_036)
ob_cube_031 = bpy.data.objects.new('Cube.031', me_cube_037)
ob_cube_032 = bpy.data.objects.new('Cube.032', me_cube_038)

# ---- transforms, parenting, visibility, modifiers, constraints
ob_cube.location = (0.0, 0.0, 3.0)
ob_cube.scale = (1.5, 3.0, 0.05)
ob_cube_001.location = (0.0, 2.227, 1.948)
ob_cube_001.scale = (1.416, 0.7, 1.0)
ob_cube_003.location = (1.349, 2.882, 1.488)
ob_cube_003.rotation_euler = (-1.571, -0.0, 0.0)
ob_cube_003.scale = (0.0867, 1.462, 0.08112)
ob_cube_002.location = (-1.351, 2.882, 1.488)
ob_cube_002.rotation_euler = (-1.571, -0.0, 0.0)
ob_cube_002.scale = (0.0867, 1.462, 0.08112)
ob_cube_004.location = (-1.351, 1.566, 1.488)
ob_cube_004.rotation_euler = (-1.571, -0.0, 0.0)
ob_cube_004.scale = (0.0867, 1.462, 0.08112)
ob_cube_005.location = (1.349, 1.566, 1.488)
ob_cube_005.rotation_euler = (-1.571, -0.0, 0.0)
ob_cube_005.scale = (0.0867, 1.462, 0.08112)
ob_cube_006.location = (0.0, 2.227, 0.9759)
ob_cube_006.scale = (1.431, 0.7093, 0.04252)
ob_cube_007.location = (0.0, 2.227, 2.476)
ob_cube_007.scale = (1.431, 0.7093, 0.04252)
ob_cube_008.location = (0.0, 2.227, 1.976)
ob_cube_008.scale = (1.431, 0.7093, 0.04252)
ob_cube_009.location = (0.0, 2.227, 1.476)
ob_cube_009.scale = (1.431, 0.7093, 0.04252)
ob_cube_010.location = (0.0, 2.227, 2.942)
ob_cube_010.scale = (1.431, 0.7093, 0.04252)
ob_cube_011.location = (1.453, 2.248, 2.708)
ob_cube_011.scale = (0.03756, 0.3209, 0.06216)
ob_cube_012.location = (1.453, 2.248, 2.231)
ob_cube_012.scale = (0.03756, 0.3209, 0.06216)
ob_cube_013.location = (1.453, 2.248, 1.231)
ob_cube_013.scale = (0.03756, 0.3209, 0.06216)
ob_cube_014.location = (1.453, 2.248, 1.731)
ob_cube_014.scale = (0.03756, 0.3209, 0.06216)
ob_cube_015.location = (-1.678e-33, -2.207, 1.948)
ob_cube_015.scale = (1.416, 0.7, 1.0)
ob_cube_016.location = (1.349, -1.552, 1.488)
ob_cube_016.rotation_euler = (-1.571, -0.0, 0.0)
ob_cube_016.scale = (0.0867, 1.462, 0.08112)
ob_cube_017.location = (-1.351, -1.552, 1.488)
ob_cube_017.rotation_euler = (-1.571, -0.0, 0.0)
ob_cube_017.scale = (0.0867, 1.462, 0.08112)
ob_cube_018.location = (-1.351, -2.868, 1.488)
ob_cube_018.rotation_euler = (-1.571, -0.0, 0.0)
ob_cube_018.scale = (0.0867, 1.462, 0.08112)
ob_cube_019.location = (1.349, -2.868, 1.488)
ob_cube_019.rotation_euler = (-1.571, -0.0, 0.0)
ob_cube_019.scale = (0.0867, 1.462, 0.08112)
ob_cube_020.location = (-1.678e-33, -2.207, 0.9759)
ob_cube_020.scale = (1.431, 0.7093, 0.04252)
ob_cube_021.location = (-1.678e-33, -2.207, 2.476)
ob_cube_021.scale = (1.431, 0.7093, 0.04252)
ob_cube_022.location = (-1.678e-33, -2.207, 1.976)
ob_cube_022.scale = (1.431, 0.7093, 0.04252)
ob_cube_023.location = (-1.678e-33, -2.207, 1.476)
ob_cube_023.scale = (1.431, 0.7093, 0.04252)
ob_cube_024.location = (-1.678e-33, -2.207, 2.942)
ob_cube_024.scale = (1.431, 0.7093, 0.04252)
ob_cube_025.location = (1.453, -2.186, 2.708)
ob_cube_025.scale = (0.03756, 0.3209, 0.06216)
ob_cube_026.location = (1.453, -2.186, 2.231)
ob_cube_026.scale = (0.03756, 0.3209, 0.06216)
ob_cube_027.location = (1.453, -2.186, 1.231)
ob_cube_027.scale = (0.03756, 0.3209, 0.06216)
ob_cube_028.location = (1.453, -2.186, 1.731)
ob_cube_028.scale = (0.03756, 0.3209, 0.06216)
ob_cube_029.location = (-9.961e-34, 0.006517, 2.749)
ob_cube_029.scale = (1.391, 1.486, 0.1975)
ob_cube_030.location = (1.453, -0.005199, 2.763)
ob_cube_030.scale = (0.03756, 0.3209, 0.06216)
ob_cube_031.location = (-9.961e-34, 0.006517, 2.514)
ob_cube_031.scale = (1.431, 1.486, 0.04211)
ob_cube_032.location = (-1.349, 0.006517, 1.713)
ob_cube_032.scale = (0.03363, 1.486, 0.7706)

# ---- collection membership
col_collection.objects.link(ob_cube)
col_collection.objects.link(ob_cube_001)
col_collection.objects.link(ob_cube_003)
col_collection.objects.link(ob_cube_002)
col_collection.objects.link(ob_cube_004)
col_collection.objects.link(ob_cube_005)
col_collection.objects.link(ob_cube_006)
col_collection.objects.link(ob_cube_007)
col_collection.objects.link(ob_cube_008)
col_collection.objects.link(ob_cube_009)
col_collection.objects.link(ob_cube_010)
col_collection.objects.link(ob_cube_011)
col_collection.objects.link(ob_cube_012)
col_collection.objects.link(ob_cube_013)
col_collection.objects.link(ob_cube_014)
col_collection.objects.link(ob_cube_015)
col_collection.objects.link(ob_cube_016)
col_collection.objects.link(ob_cube_017)
col_collection.objects.link(ob_cube_018)
col_collection.objects.link(ob_cube_019)
col_collection.objects.link(ob_cube_020)
col_collection.objects.link(ob_cube_021)
col_collection.objects.link(ob_cube_022)
col_collection.objects.link(ob_cube_023)
col_collection.objects.link(ob_cube_024)
col_collection.objects.link(ob_cube_025)
col_collection.objects.link(ob_cube_026)
col_collection.objects.link(ob_cube_027)
col_collection.objects.link(ob_cube_028)
col_collection.objects.link(ob_cube_029)
col_collection.objects.link(ob_cube_030)
col_collection.objects.link(ob_cube_031)
col_collection.objects.link(ob_cube_032)

# ---- scene / render settings (as saved in the file)
scene.frame_start = 1; scene.frame_end = 250; scene.frame_set(1)
scene.render.engine = 'BLENDER_EEVEE_NEXT'
scene.cycles.sampling_pattern = 'TABULATED_SOBOL'
scene.cycles.use_light_tree = False
scene.view_settings.view_transform = 'Filmic'
bpy.context.view_layer.update()

# ---- added for rendering (the .blend has no active camera and no usable light): camera, sun
cam_auto = bpy.data.cameras.new('AutoCamera')
cam_auto.lens = 50.0
cam_auto.sensor_width = 36.0
cam_auto.clip_end = 1000.0
ob_auto_camera = bpy.data.objects.new('AutoCamera', cam_auto)
scene.collection.objects.link(ob_auto_camera)
ob_auto_camera.location = (6.81714, -8.18057, 6.97984)
ob_auto_camera.rotation_euler = (1.09748, -7.21219e-08, 0.694738)
scene.camera = ob_auto_camera
light_auto_sun = bpy.data.lights.new('AutoSun', 'SUN')
light_auto_sun.energy = 3.0
light_auto_sun.angle = 0.0523599
ob_auto_sun = bpy.data.objects.new('AutoSun', light_auto_sun)
scene.collection.objects.link(ob_auto_sun)
ob_auto_sun.rotation_euler = (0.872665, 0.174533, 0.523599)
bpy.context.view_layer.update()
